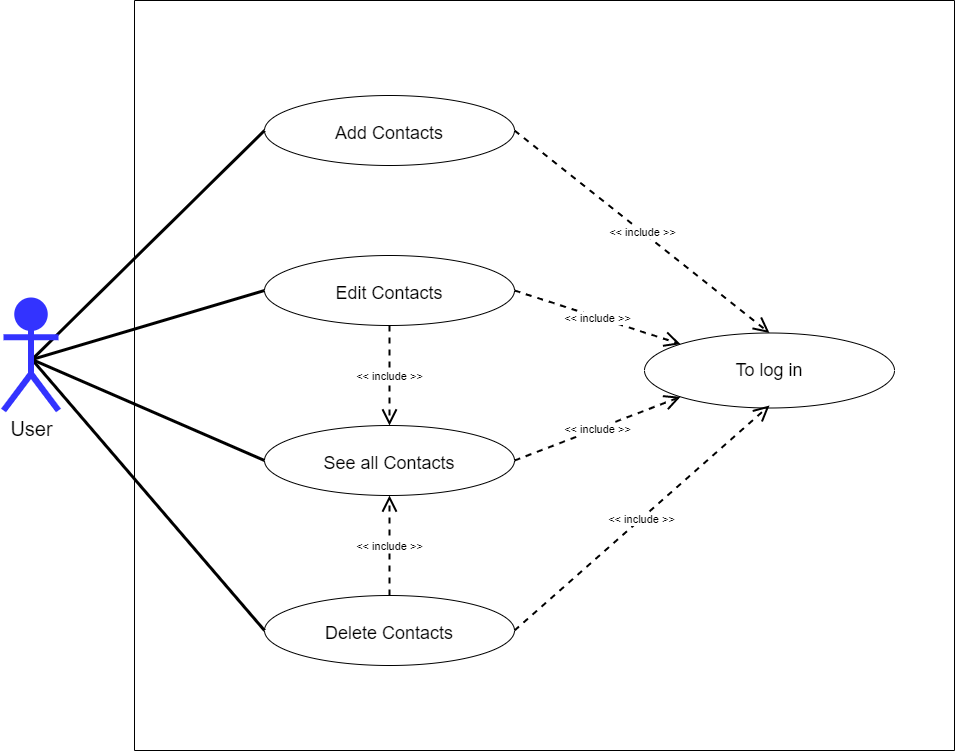

The diagram above was exported from draw.io. Its source (the exported page's mxGraphModel, read from the mxfile embedded in the PNG):
<mxGraphModel dx="1038" dy="641" grid="1" gridSize="10" guides="1" tooltips="1" connect="1" arrows="1" fold="1" page="1" pageScale="1" pageWidth="1169" pageHeight="827" background="none" math="0" shadow="0">
  <root>
    <mxCell id="xMJLl4jZEKjbzpyLM6Py-0" />
    <mxCell id="xMJLl4jZEKjbzpyLM6Py-1" parent="xMJLl4jZEKjbzpyLM6Py-0" />
    <mxCell id="xMJLl4jZEKjbzpyLM6Py-2" value="" style="swimlane;startSize=0;rounded=0;sketch=0;" vertex="1" parent="xMJLl4jZEKjbzpyLM6Py-1">
      <mxGeometry x="190" y="50" width="820" height="750" as="geometry">
        <mxRectangle x="280" y="40" width="50" height="40" as="alternateBounds" />
      </mxGeometry>
    </mxCell>
    <mxCell id="xMJLl4jZEKjbzpyLM6Py-3" style="edgeStyle=none;rounded=1;sketch=0;orthogonalLoop=1;jettySize=auto;html=1;exitX=0;exitY=0.5;exitDx=0;exitDy=0;entryX=0;entryY=0.5;entryDx=0;entryDy=0;endArrow=none;endFill=0;strokeWidth=4;" edge="1" parent="xMJLl4jZEKjbzpyLM6Py-2">
      <mxGeometry relative="1" as="geometry">
        <mxPoint x="104" y="611" as="sourcePoint" />
        <mxPoint x="104" y="611" as="targetPoint" />
      </mxGeometry>
    </mxCell>
    <mxCell id="xMJLl4jZEKjbzpyLM6Py-4" value="To log in" style="ellipse;whiteSpace=wrap;html=1;align=center;fontSize=18;" vertex="1" parent="xMJLl4jZEKjbzpyLM6Py-2">
      <mxGeometry x="510" y="332.5" width="250" height="75" as="geometry" />
    </mxCell>
    <mxCell id="xMJLl4jZEKjbzpyLM6Py-5" value="Add Contacts" style="ellipse;whiteSpace=wrap;html=1;align=center;fontSize=18;spacingTop=5;" vertex="1" parent="xMJLl4jZEKjbzpyLM6Py-2">
      <mxGeometry x="130" y="95" width="250" height="70" as="geometry" />
    </mxCell>
    <object label="&amp;lt;&amp;lt; include &amp;gt;&amp;gt;" placeholders="1" id="xMJLl4jZEKjbzpyLM6Py-6">
      <mxCell style="endArrow=open;endSize=12;dashed=1;html=1;rounded=1;shadow=0;sketch=0;strokeWidth=2;exitX=1;exitY=0.5;exitDx=0;exitDy=0;entryX=0.5;entryY=0;entryDx=0;entryDy=0;" edge="1" parent="xMJLl4jZEKjbzpyLM6Py-2" source="xMJLl4jZEKjbzpyLM6Py-5" target="xMJLl4jZEKjbzpyLM6Py-4">
        <mxGeometry width="160" relative="1" as="geometry">
          <mxPoint x="320" y="94" as="sourcePoint" />
          <mxPoint x="416.02044589595766" y="360.16205198520356" as="targetPoint" />
          <mxPoint y="1" as="offset" />
        </mxGeometry>
      </mxCell>
    </object>
    <mxCell id="xMJLl4jZEKjbzpyLM6Py-7" value="See all Contacts" style="ellipse;whiteSpace=wrap;html=1;align=center;fontSize=18;spacingTop=5;" vertex="1" parent="xMJLl4jZEKjbzpyLM6Py-2">
      <mxGeometry x="130" y="425" width="250" height="70" as="geometry" />
    </mxCell>
    <object label="&amp;lt;&amp;lt; include &amp;gt;&amp;gt;" placeholders="1" id="xMJLl4jZEKjbzpyLM6Py-8">
      <mxCell style="endArrow=open;endSize=12;dashed=1;html=1;rounded=1;shadow=0;sketch=0;strokeWidth=2;exitX=1;exitY=0.5;exitDx=0;exitDy=0;entryX=0;entryY=1;entryDx=0;entryDy=0;" edge="1" parent="xMJLl4jZEKjbzpyLM6Py-2" source="xMJLl4jZEKjbzpyLM6Py-7" target="xMJLl4jZEKjbzpyLM6Py-4">
        <mxGeometry width="160" relative="1" as="geometry">
          <mxPoint x="370" y="340" as="sourcePoint" />
          <mxPoint x="530" y="337.5" as="targetPoint" />
          <mxPoint y="1" as="offset" />
        </mxGeometry>
      </mxCell>
    </object>
    <mxCell id="xMJLl4jZEKjbzpyLM6Py-9" value="Edit Contacts" style="ellipse;whiteSpace=wrap;html=1;align=center;fontSize=18;spacingTop=5;" vertex="1" parent="xMJLl4jZEKjbzpyLM6Py-2">
      <mxGeometry x="130" y="255" width="250" height="70" as="geometry" />
    </mxCell>
    <mxCell id="xMJLl4jZEKjbzpyLM6Py-10" value="Delete Contacts" style="ellipse;whiteSpace=wrap;html=1;align=center;fontSize=18;spacingTop=5;" vertex="1" parent="xMJLl4jZEKjbzpyLM6Py-2">
      <mxGeometry x="130" y="595" width="250" height="70" as="geometry" />
    </mxCell>
    <object label="&amp;lt;&amp;lt; include &amp;gt;&amp;gt;" placeholders="1" id="xMJLl4jZEKjbzpyLM6Py-11">
      <mxCell style="endArrow=open;endSize=12;dashed=1;html=1;rounded=1;shadow=0;sketch=0;strokeWidth=2;exitX=1;exitY=0.5;exitDx=0;exitDy=0;entryX=0;entryY=0;entryDx=0;entryDy=0;" edge="1" parent="xMJLl4jZEKjbzpyLM6Py-2" source="xMJLl4jZEKjbzpyLM6Py-9" target="xMJLl4jZEKjbzpyLM6Py-4">
        <mxGeometry width="160" relative="1" as="geometry">
          <mxPoint x="390" y="470" as="sourcePoint" />
          <mxPoint x="556.0204458959577" y="406.33794801479644" as="targetPoint" />
          <mxPoint y="1" as="offset" />
        </mxGeometry>
      </mxCell>
    </object>
    <object label="&amp;lt;&amp;lt; include &amp;gt;&amp;gt;" placeholders="1" id="xMJLl4jZEKjbzpyLM6Py-12">
      <mxCell style="endArrow=open;endSize=12;dashed=1;html=1;rounded=1;shadow=0;sketch=0;strokeWidth=2;exitX=1;exitY=0.5;exitDx=0;exitDy=0;" edge="1" parent="xMJLl4jZEKjbzpyLM6Py-2" source="xMJLl4jZEKjbzpyLM6Py-10">
        <mxGeometry width="160" relative="1" as="geometry">
          <mxPoint x="390" y="140" as="sourcePoint" />
          <mxPoint x="635" y="405" as="targetPoint" />
          <mxPoint y="1" as="offset" />
        </mxGeometry>
      </mxCell>
    </object>
    <object label="&amp;lt;&amp;lt; include &amp;gt;&amp;gt;" placeholders="1" id="xMJLl4jZEKjbzpyLM6Py-13">
      <mxCell style="endArrow=open;endSize=12;dashed=1;html=1;rounded=1;shadow=0;sketch=0;strokeWidth=2;exitX=0.5;exitY=1;exitDx=0;exitDy=0;entryX=0.5;entryY=0;entryDx=0;entryDy=0;" edge="1" parent="xMJLl4jZEKjbzpyLM6Py-2" source="xMJLl4jZEKjbzpyLM6Py-9" target="xMJLl4jZEKjbzpyLM6Py-7">
        <mxGeometry width="160" relative="1" as="geometry">
          <mxPoint x="390" y="300" as="sourcePoint" />
          <mxPoint x="556.0204458959577" y="353.66205198520356" as="targetPoint" />
          <mxPoint y="1" as="offset" />
        </mxGeometry>
      </mxCell>
    </object>
    <object label="&amp;lt;&amp;lt; include &amp;gt;&amp;gt;" placeholders="1" id="xMJLl4jZEKjbzpyLM6Py-14">
      <mxCell style="endArrow=open;endSize=12;dashed=1;html=1;rounded=1;shadow=0;sketch=0;strokeWidth=2;exitX=0.5;exitY=0;exitDx=0;exitDy=0;entryX=0.5;entryY=1;entryDx=0;entryDy=0;" edge="1" parent="xMJLl4jZEKjbzpyLM6Py-2" source="xMJLl4jZEKjbzpyLM6Py-10" target="xMJLl4jZEKjbzpyLM6Py-7">
        <mxGeometry width="160" relative="1" as="geometry">
          <mxPoint x="265" y="335" as="sourcePoint" />
          <mxPoint x="265" y="435" as="targetPoint" />
          <mxPoint y="1" as="offset" />
        </mxGeometry>
      </mxCell>
    </object>
    <mxCell id="xMJLl4jZEKjbzpyLM6Py-15" style="edgeStyle=none;rounded=0;orthogonalLoop=1;jettySize=auto;html=1;exitX=0.5;exitY=0.5;exitDx=0;exitDy=0;exitPerimeter=0;entryX=0;entryY=0.5;entryDx=0;entryDy=0;strokeWidth=3;endFill=0;endArrow=none;" edge="1" parent="xMJLl4jZEKjbzpyLM6Py-1" target="xMJLl4jZEKjbzpyLM6Py-7">
      <mxGeometry relative="1" as="geometry">
        <mxPoint x="87.5" y="409" as="sourcePoint" />
      </mxGeometry>
    </mxCell>
    <mxCell id="xMJLl4jZEKjbzpyLM6Py-17" style="edgeStyle=none;rounded=0;orthogonalLoop=1;jettySize=auto;html=1;exitX=0.5;exitY=0.5;exitDx=0;exitDy=0;exitPerimeter=0;entryX=0;entryY=0.5;entryDx=0;entryDy=0;strokeWidth=3;endFill=0;endArrow=none;" edge="1" parent="xMJLl4jZEKjbzpyLM6Py-1" target="xMJLl4jZEKjbzpyLM6Py-5">
      <mxGeometry relative="1" as="geometry">
        <mxPoint x="87.5" y="409" as="sourcePoint" />
        <mxPoint x="310" y="240" as="targetPoint" />
      </mxGeometry>
    </mxCell>
    <mxCell id="xMJLl4jZEKjbzpyLM6Py-18" style="edgeStyle=none;rounded=0;orthogonalLoop=1;jettySize=auto;html=1;exitX=0.5;exitY=0.5;exitDx=0;exitDy=0;exitPerimeter=0;entryX=0;entryY=0.5;entryDx=0;entryDy=0;strokeWidth=3;endFill=0;endArrow=none;" edge="1" parent="xMJLl4jZEKjbzpyLM6Py-1" target="xMJLl4jZEKjbzpyLM6Py-9">
      <mxGeometry relative="1" as="geometry">
        <mxPoint x="87.5" y="409" as="sourcePoint" />
        <mxPoint x="330" y="520" as="targetPoint" />
      </mxGeometry>
    </mxCell>
    <mxCell id="xMJLl4jZEKjbzpyLM6Py-19" style="edgeStyle=none;rounded=0;orthogonalLoop=1;jettySize=auto;html=1;exitX=0.5;exitY=0.5;exitDx=0;exitDy=0;exitPerimeter=0;entryX=0;entryY=0.5;entryDx=0;entryDy=0;strokeWidth=3;endFill=0;endArrow=none;" edge="1" parent="xMJLl4jZEKjbzpyLM6Py-1" target="xMJLl4jZEKjbzpyLM6Py-10">
      <mxGeometry relative="1" as="geometry">
        <mxPoint x="87.5" y="409" as="sourcePoint" />
        <mxPoint x="330" y="350" as="targetPoint" />
      </mxGeometry>
    </mxCell>
    <mxCell id="3q71Y73ZoEZbAV2r1CHd-0" value="User" style="shape=umlActor;verticalLabelPosition=bottom;verticalAlign=top;html=1;strokeWidth=6;fontSize=20;fillColor=#3333FF;strokeColor=#3333FF;" vertex="1" parent="xMJLl4jZEKjbzpyLM6Py-1">
      <mxGeometry x="59" y="350" width="55" height="110" as="geometry" />
    </mxCell>
  </root>
</mxGraphModel>